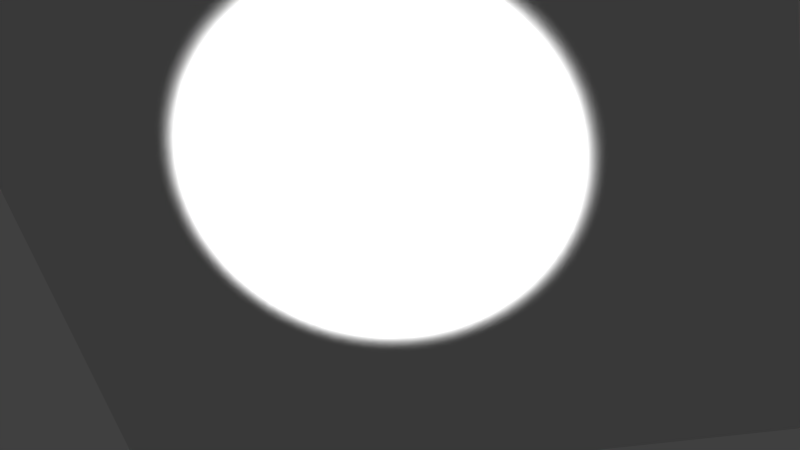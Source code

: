 # Source: light-xyz-blend1.blend  (saved by Blender 2.75.0; exported with 4.5.12 LTS)
import bpy
from mathutils import Matrix  # noqa: F401  (used for matrix-valued properties, if any)

bpy.ops.wm.read_factory_settings(use_empty=True)
scene = bpy.context.scene
scene.name = 'Scene'

# ---- collections
col_collection_1 = bpy.data.collections.new('Collection 1'); scene.collection.children.link(col_collection_1)

# ---- materials (node trees are filled in below, after node groups)
mat_material_001 = bpy.data.materials.new('Material.001')
mat_material_001.alpha_threshold = 0.0
mat_material_001.roughness = 0.5

# ---- material node trees

# ---- world
world_world = bpy.data.worlds.new('World'); scene.world = world_world
world_world.color = (0.05088, 0.05088, 0.05088)
world_world.use_sun_shadow = False
world_world.sun_shadow_jitter_overblur = 0.0
world_world.cycles.sampling_method = 'MANUAL'
world_world.cycles.sample_map_resolution = 256

# ---- cameras
cam_camera_001 = bpy.data.cameras.new('Camera.001')
cam_camera_001.clip_end = 100.0
cam_camera_001.lens = 35.0
cam_camera_001.sensor_width = 32.0
cam_camera_001.sensor_height = 18.0
cam_camera_001.display_size = 2.0
cam_camera_001.dof.focus_distance = 0.0
cam_camera_001.dof.aperture_fstop = 128.0
cam_camera_001.dof.aperture_blades = 6

# ---- lights
light_spot = bpy.data.lights.new('Spot', 'SPOT')
light_spot.transmission_factor = 0.0
light_spot.energy = 1e+04
light_spot.shadow_buffer_clip_start = 0.5
light_spot.shadow_soft_size = 0.1
light_spot.shadow_maximum_resolution = 0.006
light_spot.use_absolute_resolution = True
light_spot.spot_blend = 1.0
light_spot.show_cone = True
light_spot.cycles.use_multiple_importance_sampling = False

# ---- meshes
me_plane = bpy.data.meshes.new('Plane')
me_plane.from_pydata([(-1.0, -1.0, 0.0), (1.0, -1.0, 0.0), (-1.0, 1.0, 0.0), (1.0, 1.0, 0.0)], [], [(0, 1, 3, 2)])
me_plane.materials.append(mat_material_001)
me_plane.use_remesh_preserve_volume = False
me_plane.use_remesh_preserve_attributes = False
me_plane.use_mirror_vertex_groups = False
me_plane.update()

# ---- objects
ob_spot = bpy.data.objects.new('Spot', light_spot)
ob_camera = bpy.data.objects.new('Camera', cam_camera_001)
ob_plane = bpy.data.objects.new('Plane', me_plane)

# ---- transforms, parenting, visibility, modifiers, constraints
ob_spot.location = (1.0, 1.0, 2.535)
ob_spot.rotation_euler = (0.0, 0.0, 0.3316)
ob_spot.scale = (0.04, 0.04, 0.02)
ob_spot.lineart.crease_threshold = 0.0
ob_camera.location = (1.45, 1.86, 3.96)
ob_camera.rotation_euler = (-0.5078, 0.09296, -0.2319)
ob_camera.lineart.crease_threshold = 0.0
ob_plane.location = (1.0, 1.0, 2.0)
ob_plane.lineart.crease_threshold = 0.0

# ---- collection membership
col_collection_1.objects.link(ob_spot)
col_collection_1.objects.link(ob_camera)
col_collection_1.objects.link(ob_plane)

# ---- scene / render settings (as saved in the file)
scene.camera = ob_camera
scene.frame_start = 1; scene.frame_end = 250; scene.frame_set(1)
scene.render.engine = 'BLENDER_EEVEE_NEXT'
scene.render.resolution_percentage = 50
scene.render.dither_intensity = 0.0
scene.cycles.use_denoising = False
scene.cycles.samples = 10
scene.cycles.sampling_pattern = 'TABULATED_SOBOL'
scene.cycles.light_sampling_threshold = 0.0
scene.cycles.use_adaptive_sampling = False
scene.cycles.use_light_tree = False
scene.cycles.blur_glossy = 0.0
scene.cycles.pixel_filter_type = 'GAUSSIAN'
scene.cycles.sample_clamp_indirect = 0.0
scene.view_settings.view_transform = 'Standard'
bpy.context.view_layer.update()
